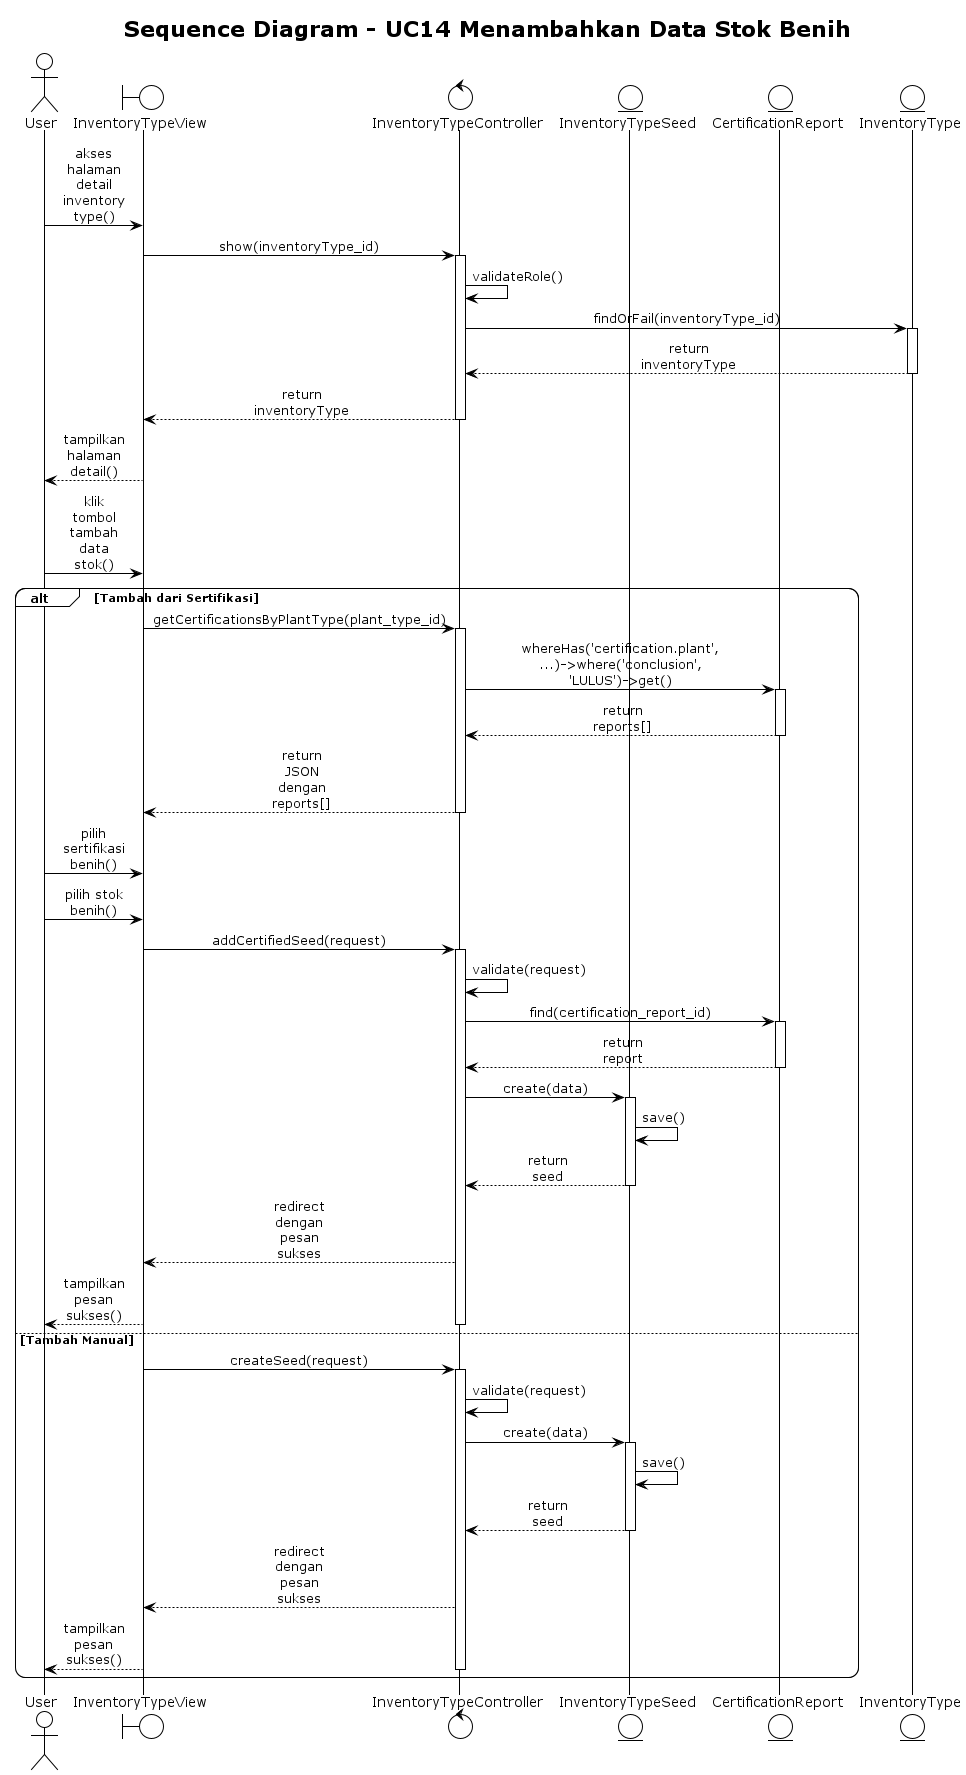

The diagram above was rendered by PlantUML. Its source (embedded in the PNG):
@startuml
' SIBESTI - Sequence Diagram | UC14: Menambahkan Data Stok Benih (Use Case Overview)
!theme plain
skinparam sequenceMessageAlign center
skinparam roundcorner 20
skinparam maxmessagesize 60

title Sequence Diagram - UC14 Menambahkan Data Stok Benih

actor "User" as User
boundary "InventoryTypeView" as View
control "InventoryTypeController" as Controller
entity "InventoryTypeSeed" as Seed
entity "CertificationReport" as Report
entity "InventoryType" as InventoryType

User -> View: akses halaman detail inventory type()
View -> Controller: show(inventoryType_id)
activate Controller
Controller -> Controller: validateRole()
Controller -> InventoryType: findOrFail(inventoryType_id)
activate InventoryType
InventoryType --> Controller: return inventoryType
deactivate InventoryType
Controller --> View: return inventoryType
deactivate Controller
View --> User: tampilkan halaman detail()

User -> View: klik tombol tambah data stok()

alt Tambah dari Sertifikasi
    View -> Controller: getCertificationsByPlantType(plant_type_id)
    activate Controller
    Controller -> Report: whereHas('certification.plant', ...)->where('conclusion', 'LULUS')->get()
    activate Report
    Report --> Controller: return reports[]
    deactivate Report
    Controller --> View: return JSON dengan reports[]
    deactivate Controller

    User -> View: pilih sertifikasi benih()
    User -> View: pilih stok benih()
    View -> Controller: addCertifiedSeed(request)
    activate Controller
    Controller -> Controller: validate(request)
    Controller -> Report: find(certification_report_id)
    activate Report
    Report --> Controller: return report
    deactivate Report
    Controller -> Seed: create(data)
    activate Seed
    Seed -> Seed: save()
    Seed --> Controller: return seed
    deactivate Seed
    Controller --> View: redirect dengan pesan sukses
    View --> User: tampilkan pesan sukses()
    deactivate Controller
else Tambah Manual
    View -> Controller: createSeed(request)
    activate Controller
    Controller -> Controller: validate(request)
    Controller -> Seed: create(data)
    activate Seed
    Seed -> Seed: save()
    Seed --> Controller: return seed
    deactivate Seed
    Controller --> View: redirect dengan pesan sukses
    View --> User: tampilkan pesan sukses()
    deactivate Controller
end

@enduml